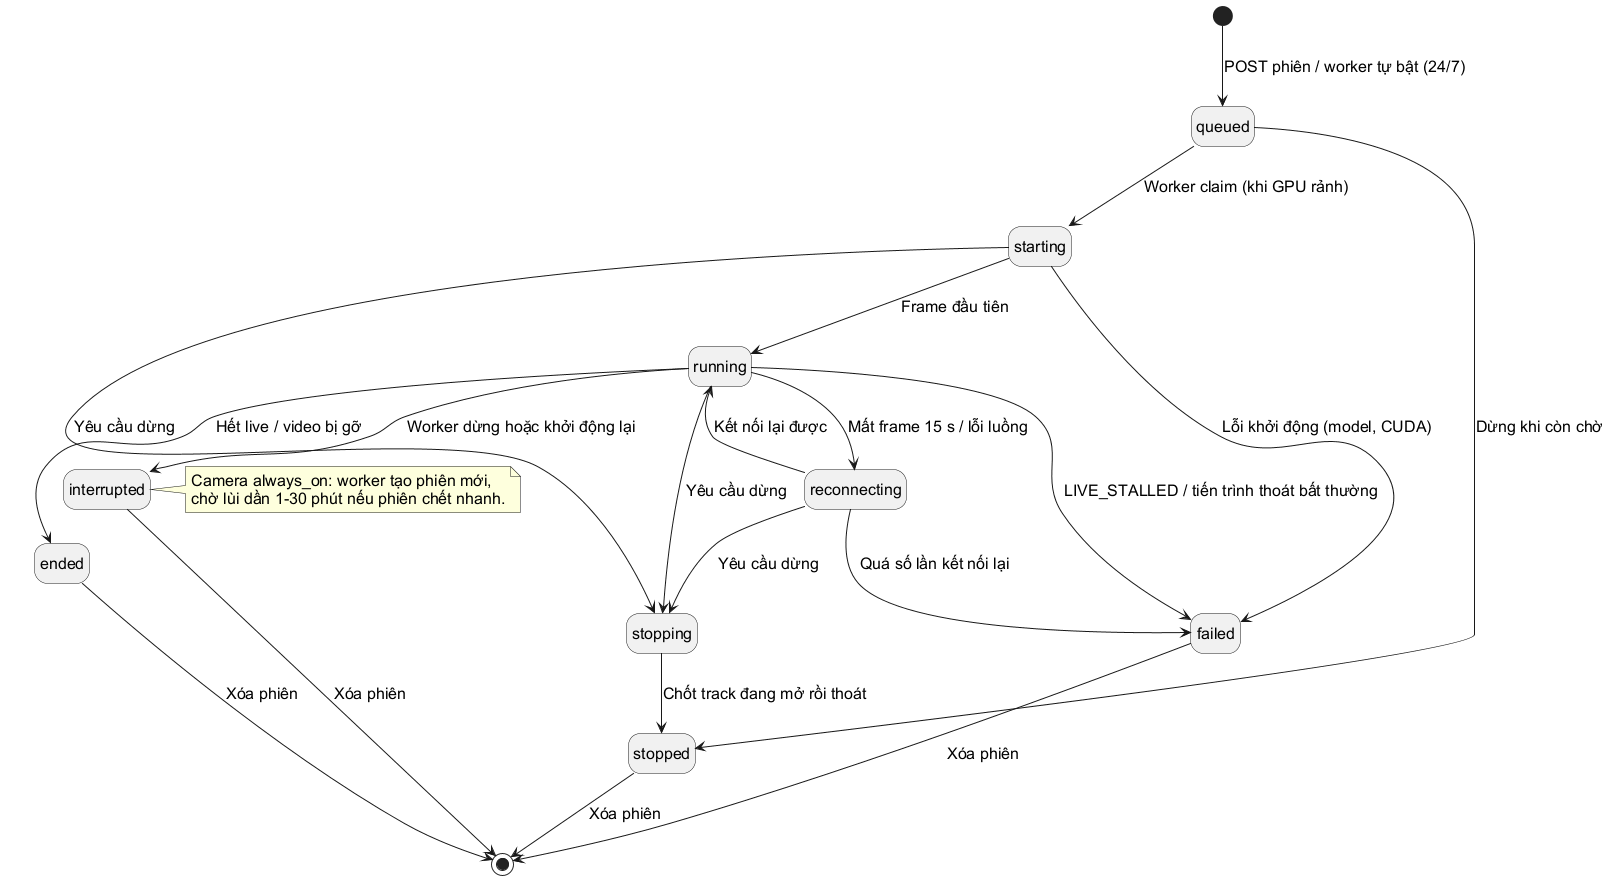

The diagram above was rendered by PlantUML. Its source (embedded in the PNG):
@startuml
skinparam defaultFontName Arial
skinparam defaultFontSize 16
skinparam shadowing false
skinparam backgroundColor white
hide empty description
[*] --> queued : POST phiên / worker tự bật (24/7)
queued --> starting : Worker claim (khi GPU rảnh)
queued --> stopped : Dừng khi còn chờ
starting --> running : Frame đầu tiên
running --> reconnecting : Mất frame 15 s / lỗi luồng
reconnecting --> running : Kết nối lại được
starting --> stopping : Yêu cầu dừng
running --> stopping : Yêu cầu dừng
reconnecting --> stopping : Yêu cầu dừng
stopping --> stopped : Chốt track đang mở rồi thoát
running --> ended : Hết live / video bị gỡ
reconnecting --> failed : Quá số lần kết nối lại
starting --> failed : Lỗi khởi động (model, CUDA)
running --> failed : LIVE_STALLED / tiến trình thoát bất thường
running --> interrupted : Worker dừng hoặc khởi động lại
stopped --> [*] : Xóa phiên
ended --> [*] : Xóa phiên
failed --> [*] : Xóa phiên
interrupted --> [*] : Xóa phiên
note right of interrupted
Camera always_on: worker tạo phiên mới,
chờ lùi dần 1-30 phút nếu phiên chết nhanh.
end note
@enduml